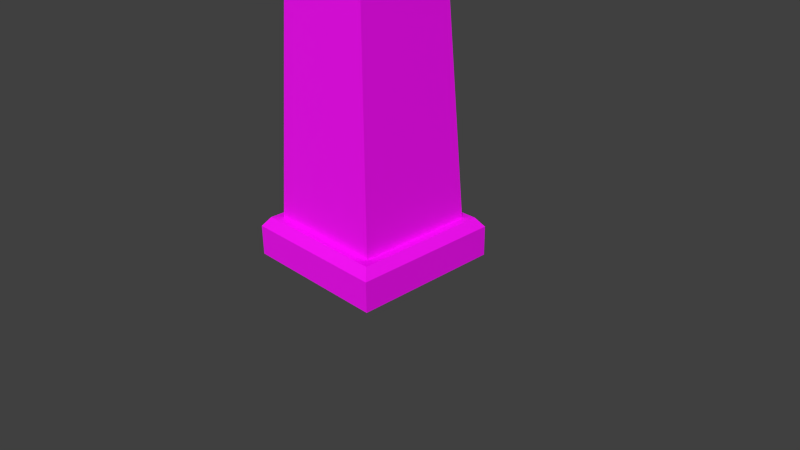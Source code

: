 # Source: tower.blend  (saved by Blender 2.80.75; exported with 4.5.12 LTS)
import bpy
from mathutils import Matrix  # noqa: F401  (used for matrix-valued properties, if any)

bpy.ops.wm.read_factory_settings(use_empty=True)
scene = bpy.context.scene
scene.name = 'Scene'

# ---- collections
col_collection_1 = bpy.data.collections.new('Collection 1'); scene.collection.children.link(col_collection_1)

# ---- images (referenced by path relative to the original .blend; pixels are not part of the script)
import os
ASSET_DIR = os.environ.get("B2B_ASSET_DIR", "")  # directory of the original .blend (textures are referenced by path, not embedded)
HERE = os.path.dirname(os.path.abspath(__file__))  # packed textures are extracted next to this script under _unpacked/

def load_image(name, relpath, width, height, colorspace="sRGB"):
    """Load a texture the original file referenced (path relative to the .blend, or extracted next to this script)."""
    p = next((c for c in (os.path.join(HERE, relpath), os.path.join(ASSET_DIR, relpath)) if relpath and os.path.exists(c)), "")
    if p:
        img = bpy.data.images.load(p, check_existing=True)
        img.name = name
    else:  # same state as the original file: an image datablock whose file is absent (Cycles renders it pink)
        img = bpy.data.images.new(name, width, height)
        img.source = "FILE"
        img.filepath = "//" + (relpath or name)
    img.colorspace_settings.name = colorspace
    return img
img_tower_tex_jpg_001 = load_image('tower_tex.jpg.001', 'tower_tex.jpg', 1024, 1024, 'sRGB')

# ---- materials (node trees are filled in below, after node groups)
mat_material = bpy.data.materials.new('Material')

# ---- material node trees
mat_material.use_nodes = True; mat_material.node_tree.nodes.clear()
_N = mat_material.node_tree.nodes; _L = mat_material.node_tree.links
n0 = _N.new('ShaderNodeOutputMaterial'); n0.name = 'Material Output'; n0.location = (300, 300)
n1 = _N.new('ShaderNodeBsdfPrincipled'); n1.name = 'Principled BSDF'; n1.location = (10, 300)
n1.distribution = 'GGX'
n1.subsurface_method = 'BURLEY'
n1.inputs[3].default_value = 1.45
n1.inputs[27].default_value = (0.0, 0.0, 0.0, 1.0)
n1.inputs[28].default_value = 1.0
n2 = _N.new('ShaderNodeTexImage'); n2.name = 'Image Texture'; n2.location = (-318, 242)
n2.image = img_tower_tex_jpg_001
_L.new(n1.outputs[0], n0.inputs[0])
_L.new(n2.outputs[0], n1.inputs[0])
n0.is_active_output = True

# ---- world
world_world = bpy.data.worlds.new('World'); scene.world = world_world
world_world.color = (0.05088, 0.05088, 0.05088)
world_world.use_sun_shadow = False
world_world.sun_shadow_jitter_overblur = 0.0
world_world.cycles.sampling_method = 'MANUAL'
world_world.cycles.sample_map_resolution = 256

# ---- cameras
cam_camera = bpy.data.cameras.new('Camera')
cam_camera.clip_end = 100.0
cam_camera.lens = 35.0
cam_camera.sensor_width = 32.0
cam_camera.sensor_height = 18.0
cam_camera.ortho_scale = 7.314
cam_camera.dof.focus_distance = 0.0
cam_camera.dof.aperture_fstop = 128.0

# ---- meshes
me_cube = bpy.data.meshes.new('Cube')
me_cube.from_pydata([(1.0, 1.0, 0.0), (1.0, -1.0, 0.0), (-1.0, -1.0, 0.0), (-1.0, 1.0, 0.0), (1.0, 1.0, 0.4), (1.0, -1.0, 0.4), (-1.0, -1.0, 0.4), (-1.0, 1.0, 0.4), (0.9067, 0.9067, 0.5258), (0.9067, -0.9067, 0.5258), (-0.9067, 0.9067, 0.5258), (-0.9067, -0.9067, 0.5258), (0.7942, 0.7942, 0.5258), (0.7942, -0.7942, 0.5258), (-0.7942, 0.7942, 0.5258), (-0.7942, -0.7942, 0.5258), (0.6318, 0.6318, 3.793), (0.6318, -0.6318, 3.793), (-0.6318, 0.6318, 3.793), (-0.6318, -0.6318, 3.793), (0.7582, 0.7582, 3.863), (0.7582, -0.7582, 3.863), (-0.7582, 0.7582, 3.863), (-0.7582, -0.7582, 3.863), (0.6801, 0.6801, 4.146), (0.7582, 0.7582, 4.068), (0.7582, -0.7582, 4.068), (0.6801, -0.6801, 4.146), (-0.6801, 0.6801, 4.146), (-0.7582, 0.7582, 4.068), (-0.7582, -0.7582, 4.068), (-0.6801, -0.6801, 4.146)], [], [(0, 1, 2, 3), (14, 15, 19, 18), (0, 4, 5, 1), (1, 5, 6, 2), (2, 6, 7, 3), (4, 0, 3, 7), (8, 9, 5, 4), (10, 8, 4, 7), (9, 11, 6, 5), (11, 10, 7, 6), (12, 13, 9, 8), (14, 12, 8, 10), (13, 15, 11, 9), (15, 14, 10, 11), (18, 19, 23, 22), (15, 13, 17, 19), (12, 14, 18, 16), (13, 12, 16, 17), (19, 17, 21, 23), (16, 18, 22, 20), (17, 16, 20, 21), (20, 22, 29, 25), (22, 23, 30, 29), (23, 21, 26, 30), (24, 28, 31, 27), (24, 27, 26, 25), (25, 29, 28, 24), (27, 31, 30, 26), (31, 28, 29, 30), (21, 20, 25, 26)])
_uv = me_cube.uv_layers.new(name='UVMap')
_uv.uv.foreach_set('vector', [0.9696, 0.3865, 0.6035, 0.3865, 0.6035, 0.0204, 0.9696, 0.0204, 0.01946, 0.02891, 0.4554, 0.02891, 0.4108, 0.9265, 0.06404, 0.9265, 0.9577, 0.6763, 0.9577, 0.7621, 0.5287, 0.7621, 0.5287, 0.6763, 0.9577, 0.6763, 0.9577, 0.7621, 0.5287, 0.7621, 0.5287, 0.6763, 0.9577, 0.6763, 0.9577, 0.7621, 0.5287, 0.7621, 0.5287, 0.6763, 0.5287, 0.7621, 0.5287, 0.6763, 0.9577, 0.6763, 0.9577, 0.7621, 0.9377, 0.7957, 0.5487, 0.7957, 0.5287, 0.7621, 0.9577, 0.7621, 0.9377, 0.7957, 0.5487, 0.7957, 0.5287, 0.7621, 0.9577, 0.7621, 0.9377, 0.7957, 0.5487, 0.7957, 0.5287, 0.7621, 0.9577, 0.7621, 0.9377, 0.7957, 0.5487, 0.7957, 0.5287, 0.7621, 0.9577, 0.7621, 0.9136, 0.8199, 0.5728, 0.8199, 0.5487, 0.7957, 0.9377, 0.7957, 0.9136, 0.8199, 0.5728, 0.8199, 0.5487, 0.7957, 0.9377, 0.7957, 0.9136, 0.8199, 0.5728, 0.8199, 0.5487, 0.7957, 0.9377, 0.7957, 0.9136, 0.8199, 0.5728, 0.8199, 0.5487, 0.7957, 0.9377, 0.7957, 0.5893, 0.8375, 0.9096, 0.8375, 0.9416, 0.8742, 0.5572, 0.8742, 0.01941, 0.02893, 0.4554, 0.02891, 0.4108, 0.9266, 0.06404, 0.9266, 0.01946, 0.02891, 0.4554, 0.02891, 0.4108, 0.9265, 0.06404, 0.9265, 0.01941, 0.02893, 0.4554, 0.02891, 0.4108, 0.9266, 0.06404, 0.9266, 0.5893, 0.8375, 0.9096, 0.8376, 0.9417, 0.8743, 0.5572, 0.8742, 0.5893, 0.8375, 0.9097, 0.8376, 0.9417, 0.8743, 0.5573, 0.8742, 0.5893, 0.8375, 0.9096, 0.8375, 0.9416, 0.8742, 0.5572, 0.8742, 0.5573, 0.8742, 0.9417, 0.8743, 0.9417, 0.9263, 0.5572, 0.9261, 0.5572, 0.8742, 0.9416, 0.8742, 0.9416, 0.9262, 0.5572, 0.9262, 0.5572, 0.8742, 0.9417, 0.8743, 0.9416, 0.9263, 0.5572, 0.9261, 0.9506, 0.6613, 0.6976, 0.6613, 0.6976, 0.4083, 0.9506, 0.4083, 0.9219, 0.9541, 0.577, 0.9541, 0.5572, 0.9262, 0.9416, 0.9262, 0.5572, 0.9261, 0.9417, 0.9263, 0.9219, 0.9543, 0.577, 0.9541, 0.9219, 0.9543, 0.577, 0.9541, 0.5572, 0.9261, 0.9416, 0.9263, 0.9219, 0.9541, 0.577, 0.9541, 0.5572, 0.9262, 0.9416, 0.9262, 0.5572, 0.8742, 0.9416, 0.8742, 0.9416, 0.9262, 0.5572, 0.9262])
me_cube.materials.append(mat_material)
me_cube.use_remesh_preserve_volume = False
me_cube.use_remesh_preserve_attributes = False
me_cube.use_mirror_vertex_groups = False
me_cube.update()

# ---- objects
ob_cube = bpy.data.objects.new('Cube', me_cube)
ob_camera = bpy.data.objects.new('Camera', cam_camera)

# ---- transforms, parenting, visibility, modifiers, constraints
ob_cube.location = (0.0, 0.0, 0.0)
ob_cube.lock_rotations_4d = False
ob_cube.empty_display_type = 'ARROWS'
ob_cube.lineart.crease_threshold = 0.0
ob_camera.location = (7.481, -6.508, 5.344)
ob_camera.rotation_euler = (1.109, 0.01082, 0.8149)
ob_camera.lock_rotations_4d = False
ob_camera.empty_display_type = 'ARROWS'
ob_camera.color = (0.0, 0.0, 0.0, 0.0)
ob_camera.display_type = 'WIRE'
ob_camera.lineart.crease_threshold = 0.0

# ---- collection membership
col_collection_1.objects.link(ob_cube)
col_collection_1.objects.link(ob_camera)

# ---- scene / render settings (as saved in the file)
scene.camera = ob_camera
scene.frame_start = 1; scene.frame_end = 250; scene.frame_set(1)
scene.render.engine = 'CYCLES'
scene.render.resolution_percentage = 50
scene.render.dither_intensity = 0.0
scene.cycles.use_denoising = False
scene.cycles.samples = 10
scene.cycles.sampling_pattern = 'TABULATED_SOBOL'
scene.cycles.light_sampling_threshold = 0.0
scene.cycles.use_adaptive_sampling = False
scene.cycles.use_light_tree = False
scene.cycles.blur_glossy = 0.0
scene.cycles.volume_bounces = 1
scene.cycles.pixel_filter_type = 'GAUSSIAN'
scene.cycles.sample_clamp_indirect = 0.0
scene.view_settings.view_transform = 'Standard'
bpy.context.view_layer.update()

# ---- added for rendering (the .blend has no usable light): sun
light_auto_sun = bpy.data.lights.new('AutoSun', 'SUN')
light_auto_sun.energy = 3.0
light_auto_sun.angle = 0.0523599
ob_auto_sun = bpy.data.objects.new('AutoSun', light_auto_sun)
scene.collection.objects.link(ob_auto_sun)
ob_auto_sun.rotation_euler = (0.872665, 0.174533, 0.523599)
bpy.context.view_layer.update()
